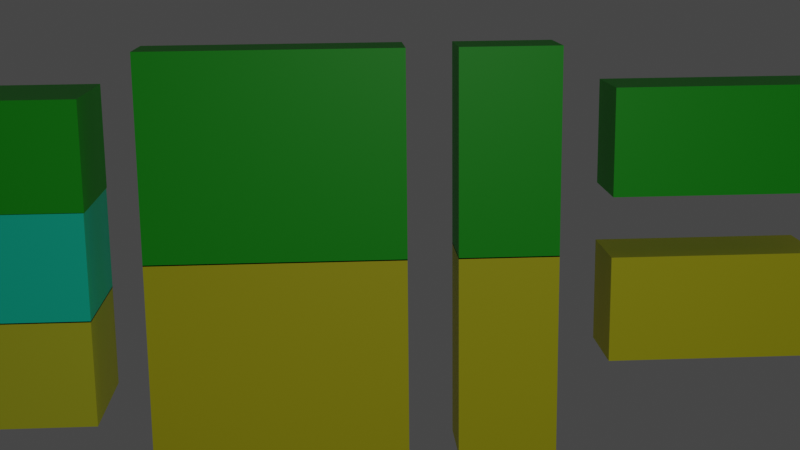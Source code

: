# Source: modelo3D.blend  (saved by Blender 3.4.6; exported with 4.5.12 LTS)
import bpy
from mathutils import Matrix  # noqa: F401  (used for matrix-valued properties, if any)

bpy.ops.wm.read_factory_settings(use_empty=True)
scene = bpy.context.scene
scene.name = 'Scene'

# ---- collections
col_collection = bpy.data.collections.new('Collection'); scene.collection.children.link(col_collection)

# ---- materials (node trees are filled in below, after node groups)
mat_material = bpy.data.materials.new('Material')
mat_material.alpha_threshold = 0.0
mat_material.use_transparent_shadow = False
mat_material.roughness = 0.5
mat_material.line_color = (0.0, 0.0, 0.0, 1.0)
mat_material_001 = bpy.data.materials.new('Material.001')
mat_material_001.alpha_threshold = 0.0
mat_material_001.use_transparent_shadow = False
mat_material_001.roughness = 0.5
mat_material_001.line_color = (0.0, 0.0, 0.0, 1.0)
mat_material_002 = bpy.data.materials.new('Material.002')
mat_material_002.alpha_threshold = 0.0
mat_material_002.use_transparent_shadow = False
mat_material_002.roughness = 0.5
mat_material_002.line_color = (0.0, 0.0, 0.0, 1.0)
mat_material_003 = bpy.data.materials.new('Material.003')
mat_material_003.alpha_threshold = 0.0
mat_material_003.use_transparent_shadow = False
mat_material_003.roughness = 0.5
mat_material_003.line_color = (0.0, 0.0, 0.0, 1.0)
mat_material_004 = bpy.data.materials.new('Material.004')
mat_material_004.alpha_threshold = 0.0
mat_material_004.use_transparent_shadow = False
mat_material_004.roughness = 0.5
mat_material_004.line_color = (0.0, 0.0, 0.0, 1.0)
mat_material_005 = bpy.data.materials.new('Material.005')
mat_material_005.alpha_threshold = 0.0
mat_material_005.use_transparent_shadow = False
mat_material_005.roughness = 0.5
mat_material_005.line_color = (0.0, 0.0, 0.0, 1.0)
mat_material_006 = bpy.data.materials.new('Material.006')
mat_material_006.alpha_threshold = 0.0
mat_material_006.use_transparent_shadow = False
mat_material_006.roughness = 0.5
mat_material_006.line_color = (0.0, 0.0, 0.0, 1.0)
mat_material_007 = bpy.data.materials.new('Material.007')
mat_material_007.alpha_threshold = 0.0
mat_material_007.use_transparent_shadow = False
mat_material_007.roughness = 0.5
mat_material_007.line_color = (0.0, 0.0, 0.0, 1.0)
mat_material_009 = bpy.data.materials.new('Material.009')
mat_material_009.alpha_threshold = 0.0
mat_material_009.use_transparent_shadow = False
mat_material_009.roughness = 0.5
mat_material_009.line_color = (0.0, 0.0, 0.0, 1.0)

# ---- material node trees
mat_material.use_nodes = True; mat_material.node_tree.nodes.clear()
_N = mat_material.node_tree.nodes; _L = mat_material.node_tree.links
n0 = _N.new('ShaderNodeOutputMaterial'); n0.name = 'Material Output'; n0.location = (300, 300)
n1 = _N.new('ShaderNodeBsdfPrincipled'); n1.name = 'Principled BSDF'; n1.location = (10, 300)
n1.distribution = 'GGX'
n1.subsurface_method = 'RANDOM_WALK_SKIN'
n1.inputs[0].default_value = (0.006048, 0.5271, 0.003677, 1.0)
n1.inputs[3].default_value = 1.45
n1.inputs[27].default_value = (0.0, 0.0, 0.0, 1.0)
n1.inputs[28].default_value = 1.0
_L.new(n1.outputs[0], n0.inputs[0])
n0.is_active_output = True
mat_material_001.use_nodes = True; mat_material_001.node_tree.nodes.clear()
_N = mat_material_001.node_tree.nodes; _L = mat_material_001.node_tree.links
n0 = _N.new('ShaderNodeOutputMaterial'); n0.name = 'Material Output'; n0.location = (300, 300)
n1 = _N.new('ShaderNodeBsdfPrincipled'); n1.name = 'Principled BSDF'; n1.location = (10, 300)
n1.distribution = 'GGX'
n1.subsurface_method = 'RANDOM_WALK_SKIN'
n1.inputs[0].default_value = (0.0, 1.0, 0.6587, 1.0)
n1.inputs[3].default_value = 1.45
n1.inputs[27].default_value = (0.0, 0.0, 0.0, 1.0)
n1.inputs[28].default_value = 1.0
_L.new(n1.outputs[0], n0.inputs[0])
n0.is_active_output = True
mat_material_002.use_nodes = True; mat_material_002.node_tree.nodes.clear()
_N = mat_material_002.node_tree.nodes; _L = mat_material_002.node_tree.links
n0 = _N.new('ShaderNodeOutputMaterial'); n0.name = 'Material Output'; n0.location = (300, 300)
n1 = _N.new('ShaderNodeBsdfPrincipled'); n1.name = 'Principled BSDF'; n1.location = (10, 300)
n1.distribution = 'GGX'
n1.subsurface_method = 'RANDOM_WALK_SKIN'
n1.inputs[0].default_value = (0.7881, 0.8, 0.02461, 1.0)
n1.inputs[3].default_value = 1.45
n1.inputs[27].default_value = (0.0, 0.0, 0.0, 1.0)
n1.inputs[28].default_value = 1.0
_L.new(n1.outputs[0], n0.inputs[0])
n0.is_active_output = True
mat_material_003.use_nodes = True; mat_material_003.node_tree.nodes.clear()
_N = mat_material_003.node_tree.nodes; _L = mat_material_003.node_tree.links
n0 = _N.new('ShaderNodeOutputMaterial'); n0.name = 'Material Output'; n0.location = (300, 300)
n1 = _N.new('ShaderNodeBsdfPrincipled'); n1.name = 'Principled BSDF'; n1.location = (10, 300)
n1.distribution = 'GGX'
n1.subsurface_method = 'RANDOM_WALK_SKIN'
n1.inputs[0].default_value = (0.006048, 0.5271, 0.003677, 1.0)
n1.inputs[3].default_value = 1.45
n1.inputs[27].default_value = (0.0, 0.0, 0.0, 1.0)
n1.inputs[28].default_value = 1.0
_L.new(n1.outputs[0], n0.inputs[0])
n0.is_active_output = True
mat_material_004.use_nodes = True; mat_material_004.node_tree.nodes.clear()
_N = mat_material_004.node_tree.nodes; _L = mat_material_004.node_tree.links
n0 = _N.new('ShaderNodeOutputMaterial'); n0.name = 'Material Output'; n0.location = (300, 300)
n1 = _N.new('ShaderNodeBsdfPrincipled'); n1.name = 'Principled BSDF'; n1.location = (10, 300)
n1.distribution = 'GGX'
n1.subsurface_method = 'RANDOM_WALK_SKIN'
n1.inputs[0].default_value = (0.8, 0.7507, 0.007375, 1.0)
n1.inputs[3].default_value = 1.45
n1.inputs[27].default_value = (0.0, 0.0, 0.0, 1.0)
n1.inputs[28].default_value = 1.0
_L.new(n1.outputs[0], n0.inputs[0])
n0.is_active_output = True
mat_material_005.use_nodes = True; mat_material_005.node_tree.nodes.clear()
_N = mat_material_005.node_tree.nodes; _L = mat_material_005.node_tree.links
n0 = _N.new('ShaderNodeOutputMaterial'); n0.name = 'Material Output'; n0.location = (300, 300)
n1 = _N.new('ShaderNodeBsdfPrincipled'); n1.name = 'Principled BSDF'; n1.location = (10, 300)
n1.distribution = 'GGX'
n1.subsurface_method = 'RANDOM_WALK_SKIN'
n1.inputs[0].default_value = (0.8, 0.7619, 0.006109, 1.0)
n1.inputs[3].default_value = 1.45
n1.inputs[27].default_value = (0.0, 0.0, 0.0, 1.0)
n1.inputs[28].default_value = 1.0
_L.new(n1.outputs[0], n0.inputs[0])
n0.is_active_output = True
mat_material_006.use_nodes = True; mat_material_006.node_tree.nodes.clear()
_N = mat_material_006.node_tree.nodes; _L = mat_material_006.node_tree.links
n0 = _N.new('ShaderNodeOutputMaterial'); n0.name = 'Material Output'; n0.location = (300, 300)
n1 = _N.new('ShaderNodeBsdfPrincipled'); n1.name = 'Principled BSDF'; n1.location = (10, 300)
n1.distribution = 'GGX'
n1.subsurface_method = 'RANDOM_WALK_SKIN'
n1.inputs[0].default_value = (0.006048, 0.5271, 0.003677, 1.0)
n1.inputs[3].default_value = 1.45
n1.inputs[27].default_value = (0.0, 0.0, 0.0, 1.0)
n1.inputs[28].default_value = 1.0
_L.new(n1.outputs[0], n0.inputs[0])
n0.is_active_output = True
mat_material_007.use_nodes = True; mat_material_007.node_tree.nodes.clear()
_N = mat_material_007.node_tree.nodes; _L = mat_material_007.node_tree.links
n0 = _N.new('ShaderNodeOutputMaterial'); n0.name = 'Material Output'; n0.location = (300, 300)
n1 = _N.new('ShaderNodeBsdfPrincipled'); n1.name = 'Principled BSDF'; n1.location = (10, 300)
n1.distribution = 'GGX'
n1.subsurface_method = 'RANDOM_WALK_SKIN'
n1.inputs[0].default_value = (0.006048, 0.5271, 0.003677, 1.0)
n1.inputs[3].default_value = 1.45
n1.inputs[27].default_value = (0.0, 0.0, 0.0, 1.0)
n1.inputs[28].default_value = 1.0
_L.new(n1.outputs[0], n0.inputs[0])
n0.is_active_output = True
mat_material_009.use_nodes = True; mat_material_009.node_tree.nodes.clear()
_N = mat_material_009.node_tree.nodes; _L = mat_material_009.node_tree.links
n0 = _N.new('ShaderNodeOutputMaterial'); n0.name = 'Material Output'; n0.location = (300, 300)
n1 = _N.new('ShaderNodeBsdfPrincipled'); n1.name = 'Principled BSDF'; n1.location = (10, 300)
n1.distribution = 'GGX'
n1.subsurface_method = 'RANDOM_WALK_SKIN'
n1.inputs[0].default_value = (0.8, 0.7619, 0.006109, 1.0)
n1.inputs[3].default_value = 1.45
n1.inputs[27].default_value = (0.0, 0.0, 0.0, 1.0)
n1.inputs[28].default_value = 1.0
_L.new(n1.outputs[0], n0.inputs[0])
n0.is_active_output = True

# ---- world
world_world = bpy.data.worlds.new('World'); scene.world = world_world
world_world.use_nodes = True; world_world.node_tree.nodes.clear()
_N = world_world.node_tree.nodes; _L = world_world.node_tree.links
n0 = _N.new('ShaderNodeOutputWorld'); n0.name = 'World Output'; n0.location = (300, 300)
n1 = _N.new('ShaderNodeBackground'); n1.name = 'Background'; n1.location = (10, 300)
n1.inputs[0].default_value = (0.05088, 0.05088, 0.05088, 1.0)
_L.new(n1.outputs[0], n0.inputs[0])
n0.is_active_output = True
world_world.color = (0.05088, 0.05088, 0.05088)
world_world.use_sun_shadow = False
world_world.sun_shadow_jitter_overblur = 0.0

# ---- cameras
cam_camera = bpy.data.cameras.new('Camera')
cam_camera.clip_end = 100.0
cam_camera.lens = 56.58
cam_camera.ortho_scale = 7.314

# ---- lights
light_light = bpy.data.lights.new('Light', 'POINT')
light_light.transmission_factor = 0.0
light_light.energy = 1000.0
light_light.shadow_soft_size = 0.1
light_light.shadow_maximum_resolution = 0.006
light_light.use_absolute_resolution = True

# ---- meshes
me_cube = bpy.data.meshes.new('Cube')
me_cube.from_pydata([(1.0, 1.0, 1.0), (1.0, 1.0, -1.0), (1.0, -1.0, 1.0), (1.0, -1.0, -1.0), (-1.0, 1.0, 1.0), (-1.0, 1.0, -1.0), (-1.0, -1.0, 1.0), (-1.0, -1.0, -1.0)], [], [(0, 4, 6, 2), (3, 2, 6, 7), (7, 6, 4, 5), (5, 1, 3, 7), (1, 0, 2, 3), (5, 4, 0, 1)])
_uv = me_cube.uv_layers.new(name='UVMap')
_uv.uv.foreach_set('vector', [0.625, 0.5, 0.875, 0.5, 0.875, 0.75, 0.625, 0.75, 0.375, 0.75, 0.625, 0.75, 0.625, 1.0, 0.375, 1.0, 0.375, 0.0, 0.625, 0.0, 0.625, 0.25, 0.375, 0.25, 0.125, 0.5, 0.375, 0.5, 0.375, 0.75, 0.125, 0.75, 0.375, 0.5, 0.625, 0.5, 0.625, 0.75, 0.375, 0.75, 0.375, 0.25, 0.625, 0.25, 0.625, 0.5, 0.375, 0.5])
me_cube.materials.append(mat_material)
me_cube.use_mirror_vertex_groups = False
me_cube.update()
me_cube_001 = bpy.data.meshes.new('Cube.001')
me_cube_001.from_pydata([(1.0, 1.0, 1.0), (1.0, 1.0, -1.0), (1.0, -1.0, 1.0), (1.0, -1.0, -1.0), (-1.0, 1.0, 1.0), (-1.0, 1.0, -1.0), (-1.0, -1.0, 1.0), (-1.0, -1.0, -1.0)], [], [(0, 4, 6, 2), (3, 2, 6, 7), (7, 6, 4, 5), (5, 1, 3, 7), (1, 0, 2, 3), (5, 4, 0, 1)])
_uv = me_cube_001.uv_layers.new(name='UVMap')
_uv.uv.foreach_set('vector', [0.625, 0.5, 0.875, 0.5, 0.875, 0.75, 0.625, 0.75, 0.375, 0.75, 0.625, 0.75, 0.625, 1.0, 0.375, 1.0, 0.375, 0.0, 0.625, 0.0, 0.625, 0.25, 0.375, 0.25, 0.125, 0.5, 0.375, 0.5, 0.375, 0.75, 0.125, 0.75, 0.375, 0.5, 0.625, 0.5, 0.625, 0.75, 0.375, 0.75, 0.375, 0.25, 0.625, 0.25, 0.625, 0.5, 0.375, 0.5])
me_cube_001.materials.append(mat_material_001)
me_cube_001.use_mirror_vertex_groups = False
me_cube_001.update()
me_cube_002 = bpy.data.meshes.new('Cube.002')
me_cube_002.from_pydata([(1.0, 1.0, 1.0), (1.0, 1.0, -1.0), (1.0, -1.0, 1.0), (1.0, -1.0, -1.0), (-1.0, 1.0, 1.0), (-1.0, 1.0, -1.0), (-1.0, -1.0, 1.0), (-1.0, -1.0, -1.0)], [], [(0, 4, 6, 2), (3, 2, 6, 7), (7, 6, 4, 5), (5, 1, 3, 7), (1, 0, 2, 3), (5, 4, 0, 1)])
_uv = me_cube_002.uv_layers.new(name='UVMap')
_uv.uv.foreach_set('vector', [0.625, 0.5, 0.875, 0.5, 0.875, 0.75, 0.625, 0.75, 0.375, 0.75, 0.625, 0.75, 0.625, 1.0, 0.375, 1.0, 0.375, 0.0, 0.625, 0.0, 0.625, 0.25, 0.375, 0.25, 0.125, 0.5, 0.375, 0.5, 0.375, 0.75, 0.125, 0.75, 0.375, 0.5, 0.625, 0.5, 0.625, 0.75, 0.375, 0.75, 0.375, 0.25, 0.625, 0.25, 0.625, 0.5, 0.375, 0.5])
me_cube_002.materials.append(mat_material_002)
me_cube_002.use_mirror_vertex_groups = False
me_cube_002.update()
me_cube_003 = bpy.data.meshes.new('Cube.003')
me_cube_003.from_pydata([(1.0, 1.0, 1.0), (1.0, 1.0, -1.0), (1.0, -1.0, 1.0), (1.0, -1.0, -1.0), (-1.0, 1.0, 1.0), (-1.0, 1.0, -1.0), (-1.0, -1.0, 1.0), (-1.0, -1.0, -1.0)], [], [(0, 4, 6, 2), (3, 2, 6, 7), (7, 6, 4, 5), (5, 1, 3, 7), (1, 0, 2, 3), (5, 4, 0, 1)])
_uv = me_cube_003.uv_layers.new(name='UVMap')
_uv.uv.foreach_set('vector', [0.625, 0.5, 0.875, 0.5, 0.875, 0.75, 0.625, 0.75, 0.375, 0.75, 0.625, 0.75, 0.625, 1.0, 0.375, 1.0, 0.375, 0.0, 0.625, 0.0, 0.625, 0.25, 0.375, 0.25, 0.125, 0.5, 0.375, 0.5, 0.375, 0.75, 0.125, 0.75, 0.375, 0.5, 0.625, 0.5, 0.625, 0.75, 0.375, 0.75, 0.375, 0.25, 0.625, 0.25, 0.625, 0.5, 0.375, 0.5])
me_cube_003.materials.append(mat_material_003)
me_cube_003.use_mirror_vertex_groups = False
me_cube_003.update()
me_cube_004 = bpy.data.meshes.new('Cube.004')
me_cube_004.from_pydata([(1.0, 1.0, 1.0), (1.0, 1.0, -1.0), (1.0, -1.0, 1.0), (1.0, -1.0, -1.0), (-1.0, 1.0, 1.0), (-1.0, 1.0, -1.0), (-1.0, -1.0, 1.0), (-1.0, -1.0, -1.0)], [], [(0, 4, 6, 2), (3, 2, 6, 7), (7, 6, 4, 5), (5, 1, 3, 7), (1, 0, 2, 3), (5, 4, 0, 1)])
_uv = me_cube_004.uv_layers.new(name='UVMap')
_uv.uv.foreach_set('vector', [0.625, 0.5, 0.875, 0.5, 0.875, 0.75, 0.625, 0.75, 0.375, 0.75, 0.625, 0.75, 0.625, 1.0, 0.375, 1.0, 0.375, 0.0, 0.625, 0.0, 0.625, 0.25, 0.375, 0.25, 0.125, 0.5, 0.375, 0.5, 0.375, 0.75, 0.125, 0.75, 0.375, 0.5, 0.625, 0.5, 0.625, 0.75, 0.375, 0.75, 0.375, 0.25, 0.625, 0.25, 0.625, 0.5, 0.375, 0.5])
me_cube_004.materials.append(mat_material_004)
me_cube_004.use_mirror_vertex_groups = False
me_cube_004.update()
me_cube_005 = bpy.data.meshes.new('Cube.005')
me_cube_005.from_pydata([(1.0, 1.0, 1.0), (1.0, 1.0, -1.0), (1.0, -1.0, 1.0), (1.0, -1.0, -1.0), (-1.0, 1.0, 1.0), (-1.0, 1.0, -1.0), (-1.0, -1.0, 1.0), (-1.0, -1.0, -1.0)], [], [(0, 4, 6, 2), (3, 2, 6, 7), (7, 6, 4, 5), (5, 1, 3, 7), (1, 0, 2, 3), (5, 4, 0, 1)])
_uv = me_cube_005.uv_layers.new(name='UVMap')
_uv.uv.foreach_set('vector', [0.625, 0.5, 0.875, 0.5, 0.875, 0.75, 0.625, 0.75, 0.375, 0.75, 0.625, 0.75, 0.625, 1.0, 0.375, 1.0, 0.375, 0.0, 0.625, 0.0, 0.625, 0.25, 0.375, 0.25, 0.125, 0.5, 0.375, 0.5, 0.375, 0.75, 0.125, 0.75, 0.375, 0.5, 0.625, 0.5, 0.625, 0.75, 0.375, 0.75, 0.375, 0.25, 0.625, 0.25, 0.625, 0.5, 0.375, 0.5])
me_cube_005.materials.append(mat_material_005)
me_cube_005.use_mirror_vertex_groups = False
me_cube_005.update()
me_cube_006 = bpy.data.meshes.new('Cube.006')
me_cube_006.from_pydata([(1.0, 1.0, 1.0), (1.0, 1.0, -1.0), (1.0, -1.0, 1.0), (1.0, -1.0, -1.0), (-1.0, 1.0, 1.0), (-1.0, 1.0, -1.0), (-1.0, -1.0, 1.0), (-1.0, -1.0, -1.0)], [], [(0, 4, 6, 2), (3, 2, 6, 7), (7, 6, 4, 5), (5, 1, 3, 7), (1, 0, 2, 3), (5, 4, 0, 1)])
_uv = me_cube_006.uv_layers.new(name='UVMap')
_uv.uv.foreach_set('vector', [0.625, 0.5, 0.875, 0.5, 0.875, 0.75, 0.625, 0.75, 0.375, 0.75, 0.625, 0.75, 0.625, 1.0, 0.375, 1.0, 0.375, 0.0, 0.625, 0.0, 0.625, 0.25, 0.375, 0.25, 0.125, 0.5, 0.375, 0.5, 0.375, 0.75, 0.125, 0.75, 0.375, 0.5, 0.625, 0.5, 0.625, 0.75, 0.375, 0.75, 0.375, 0.25, 0.625, 0.25, 0.625, 0.5, 0.375, 0.5])
me_cube_006.materials.append(mat_material_006)
me_cube_006.use_mirror_vertex_groups = False
me_cube_006.update()
me_cube_007 = bpy.data.meshes.new('Cube.007')
me_cube_007.from_pydata([(1.0, 1.0, 1.0), (1.0, 1.0, -1.0), (1.0, -1.0, 1.0), (1.0, -1.0, -1.0), (-1.0, 1.0, 1.0), (-1.0, 1.0, -1.0), (-1.0, -1.0, 1.0), (-1.0, -1.0, -1.0)], [], [(0, 4, 6, 2), (3, 2, 6, 7), (7, 6, 4, 5), (5, 1, 3, 7), (1, 0, 2, 3), (5, 4, 0, 1)])
_uv = me_cube_007.uv_layers.new(name='UVMap')
_uv.uv.foreach_set('vector', [0.625, 0.5, 0.875, 0.5, 0.875, 0.75, 0.625, 0.75, 0.375, 0.75, 0.625, 0.75, 0.625, 1.0, 0.375, 1.0, 0.375, 0.0, 0.625, 0.0, 0.625, 0.25, 0.375, 0.25, 0.125, 0.5, 0.375, 0.5, 0.375, 0.75, 0.125, 0.75, 0.375, 0.5, 0.625, 0.5, 0.625, 0.75, 0.375, 0.75, 0.375, 0.25, 0.625, 0.25, 0.625, 0.5, 0.375, 0.5])
me_cube_007.materials.append(mat_material_007)
me_cube_007.use_mirror_vertex_groups = False
me_cube_007.update()
me_cube_009 = bpy.data.meshes.new('Cube.009')
me_cube_009.from_pydata([(1.0, 1.0, 1.0), (1.0, 1.0, -1.0), (1.0, -1.0, 1.0), (1.0, -1.0, -1.0), (-1.0, 1.0, 1.0), (-1.0, 1.0, -1.0), (-1.0, -1.0, 1.0), (-1.0, -1.0, -1.0)], [], [(0, 4, 6, 2), (3, 2, 6, 7), (7, 6, 4, 5), (5, 1, 3, 7), (1, 0, 2, 3), (5, 4, 0, 1)])
_uv = me_cube_009.uv_layers.new(name='UVMap')
_uv.uv.foreach_set('vector', [0.625, 0.5, 0.875, 0.5, 0.875, 0.75, 0.625, 0.75, 0.375, 0.75, 0.625, 0.75, 0.625, 1.0, 0.375, 1.0, 0.375, 0.0, 0.625, 0.0, 0.625, 0.25, 0.375, 0.25, 0.125, 0.5, 0.375, 0.5, 0.375, 0.75, 0.125, 0.75, 0.375, 0.5, 0.625, 0.5, 0.625, 0.75, 0.375, 0.75, 0.375, 0.25, 0.625, 0.25, 0.625, 0.5, 0.375, 0.5])
me_cube_009.materials.append(mat_material_009)
me_cube_009.use_mirror_vertex_groups = False
me_cube_009.update()

# ---- objects
ob_cube = bpy.data.objects.new('Cube', me_cube)
ob_light = bpy.data.objects.new('Light', light_light)
ob_camera = bpy.data.objects.new('Camera', cam_camera)
ob_cube_001 = bpy.data.objects.new('Cube.001', me_cube_001)
ob_cube_002 = bpy.data.objects.new('Cube.002', me_cube_002)
ob_cube_003 = bpy.data.objects.new('Cube.003', me_cube_003)
ob_cube_004 = bpy.data.objects.new('Cube.004', me_cube_004)
ob_cube_005 = bpy.data.objects.new('Cube.005', me_cube_005)
ob_cube_006 = bpy.data.objects.new('Cube.006', me_cube_006)
ob_cube_007 = bpy.data.objects.new('Cube.007', me_cube_007)
ob_cube_008 = bpy.data.objects.new('Cube.008', me_cube_009)

# ---- transforms, parenting, visibility, modifiers, constraints
ob_cube.location = (0.0, -3.012, 5.133)
ob_cube.scale = (0.8169, 0.7566, 0.7082)
ob_cube.lock_rotations_4d = False
ob_cube.empty_display_type = 'ARROWS'
ob_cube.lineart.crease_threshold = 0.0
ob_light.location = (14.49, 3.383, 7.629)
ob_light.rotation_euler = (0.6503, 0.05522, 1.866)
ob_light.lock_rotations_4d = False
ob_light.empty_display_type = 'ARROWS'
ob_light.color = (0.0, 0.0, 0.0, 0.0)
ob_light.lineart.crease_threshold = 0.0
ob_camera.location = (16.21, 0.8517, 7.747)
ob_camera.rotation_euler = (7.627, 0.01025, 1.516)
ob_camera.lock_rotations_4d = False
ob_camera.empty_display_type = 'ARROWS'
ob_camera.color = (0.0, 0.0, 0.0, 0.0)
ob_camera.display_type = 'WIRE'
ob_camera.lineart.crease_threshold = 0.0
ob_cube_001.location = (0.0, -3.02, 3.722)
ob_cube_001.scale = (0.8169, 0.7566, 0.7082)
ob_cube_001.lock_rotations_4d = False
ob_cube_001.empty_display_type = 'ARROWS'
ob_cube_001.lineart.crease_threshold = 0.0
ob_cube_002.location = (0.0, -3.02, 2.32)
ob_cube_002.scale = (0.8169, 0.7566, 0.7082)
ob_cube_002.lock_rotations_4d = False
ob_cube_002.empty_display_type = 'ARROWS'
ob_cube_002.lineart.crease_threshold = 0.0
ob_cube_003.location = (0.0, 0.06853, 4.997)
ob_cube_003.scale = (0.4405, 1.705, 1.372)
ob_cube_003.lock_rotations_4d = False
ob_cube_003.empty_display_type = 'ARROWS'
ob_cube_003.lineart.crease_threshold = 0.0
ob_cube_004.location = (0.0, 0.06853, 2.268)
ob_cube_004.scale = (0.4405, 1.705, 1.372)
ob_cube_004.lock_rotations_4d = False
ob_cube_004.empty_display_type = 'ARROWS'
ob_cube_004.lineart.crease_threshold = 0.0
ob_cube_005.location = (0.0, 3.102, 2.268)
ob_cube_005.scale = (0.4405, 0.6618, 1.372)
ob_cube_005.lock_rotations_4d = False
ob_cube_005.empty_display_type = 'ARROWS'
ob_cube_005.lineart.crease_threshold = 0.0
ob_cube_006.location = (0.0, 3.102, 4.997)
ob_cube_006.scale = (0.4405, 0.6618, 1.372)
ob_cube_006.lock_rotations_4d = False
ob_cube_006.empty_display_type = 'ARROWS'
ob_cube_006.lineart.crease_threshold = 0.0
ob_cube_007.location = (0.0, 5.808, 5.126)
ob_cube_007.scale = (0.5074, 1.374, 0.7082)
ob_cube_007.lock_rotations_4d = False
ob_cube_007.empty_display_type = 'ARROWS'
ob_cube_007.lineart.crease_threshold = 0.0
ob_cube_008.location = (0.0, 5.808, 2.906)
ob_cube_008.scale = (0.5074, 1.374, 0.7082)
ob_cube_008.lock_rotations_4d = False
ob_cube_008.empty_display_type = 'ARROWS'
ob_cube_008.lineart.crease_threshold = 0.0

# ---- collection membership
col_collection.objects.link(ob_cube)
col_collection.objects.link(ob_light)
col_collection.objects.link(ob_camera)
col_collection.objects.link(ob_cube_001)
col_collection.objects.link(ob_cube_002)
col_collection.objects.link(ob_cube_003)
col_collection.objects.link(ob_cube_004)
col_collection.objects.link(ob_cube_005)
col_collection.objects.link(ob_cube_006)
col_collection.objects.link(ob_cube_007)
col_collection.objects.link(ob_cube_008)

# ---- scene / render settings (as saved in the file)
scene.camera = ob_camera
scene.frame_start = 1; scene.frame_end = 250; scene.frame_set(1)
scene.render.engine = 'BLENDER_EEVEE_NEXT'
scene.cycles.sampling_pattern = 'TABULATED_SOBOL'
scene.cycles.use_light_tree = False
scene.view_settings.view_transform = 'Filmic'
bpy.context.view_layer.update()
